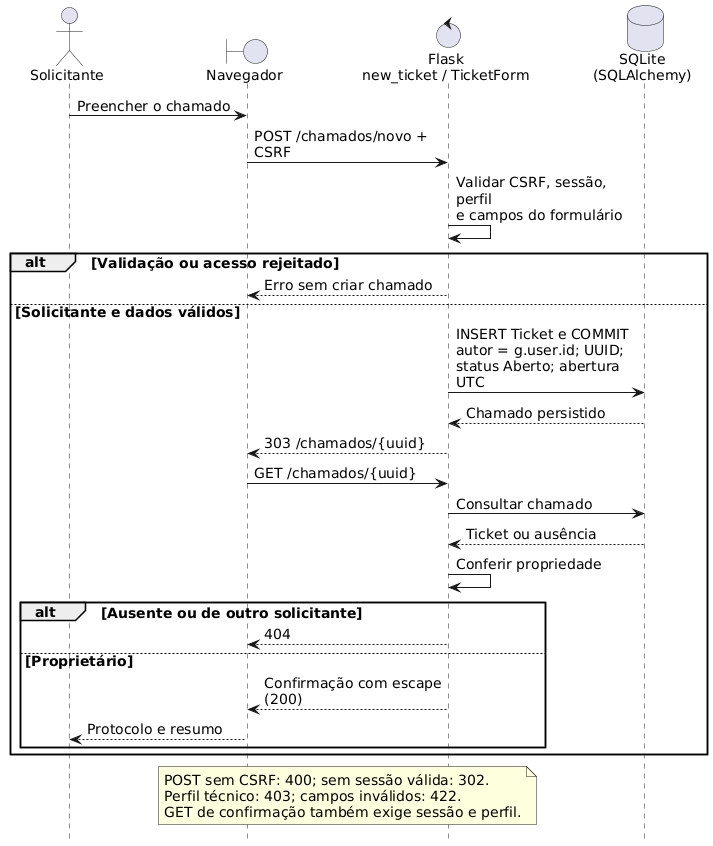

The diagram above was rendered by PlantUML. Its source (embedded in the PNG):
@startuml
' Versão de leitura para A4, derivada do diagrama detalhado de mesmo fluxo.
skinparam backgroundColor #FFFFFF
skinparam shadowing false
skinparam defaultFontName SansSerif
skinparam defaultFontSize 14
hide footbox
skinparam ParticipantPadding 10
skinparam BoxPadding 6
skinparam maxMessageSize 180
actor "Solicitante" as U
boundary "Navegador" as B
control "Flask\nnew_ticket / TicketForm" as F
database "SQLite\n(SQLAlchemy)" as D
U -> B : Preencher o chamado
B -> F : POST /chamados/novo + CSRF
F -> F : Validar CSRF, sessão, perfil\ne campos do formulário
alt Validação ou acesso rejeitado
  F --> B : Erro sem criar chamado
else Solicitante e dados válidos
  F -> D : INSERT Ticket e COMMIT\nautor = g.user.id; UUID;\nstatus Aberto; abertura UTC
  D --> F : Chamado persistido
  F --> B : 303 /chamados/{uuid}
  B -> F : GET /chamados/{uuid}
  F -> D : Consultar chamado
  D --> F : Ticket ou ausência
  F -> F : Conferir propriedade
  alt Ausente ou de outro solicitante
    F --> B : 404
  else Proprietário
    F --> B : Confirmação com escape (200)
    B --> U : Protocolo e resumo
  end
end
note over B,F
  POST sem CSRF: 400; sem sessão válida: 302.
  Perfil técnico: 403; campos inválidos: 422.
  GET de confirmação também exige sessão e perfil.
end note
@enduml